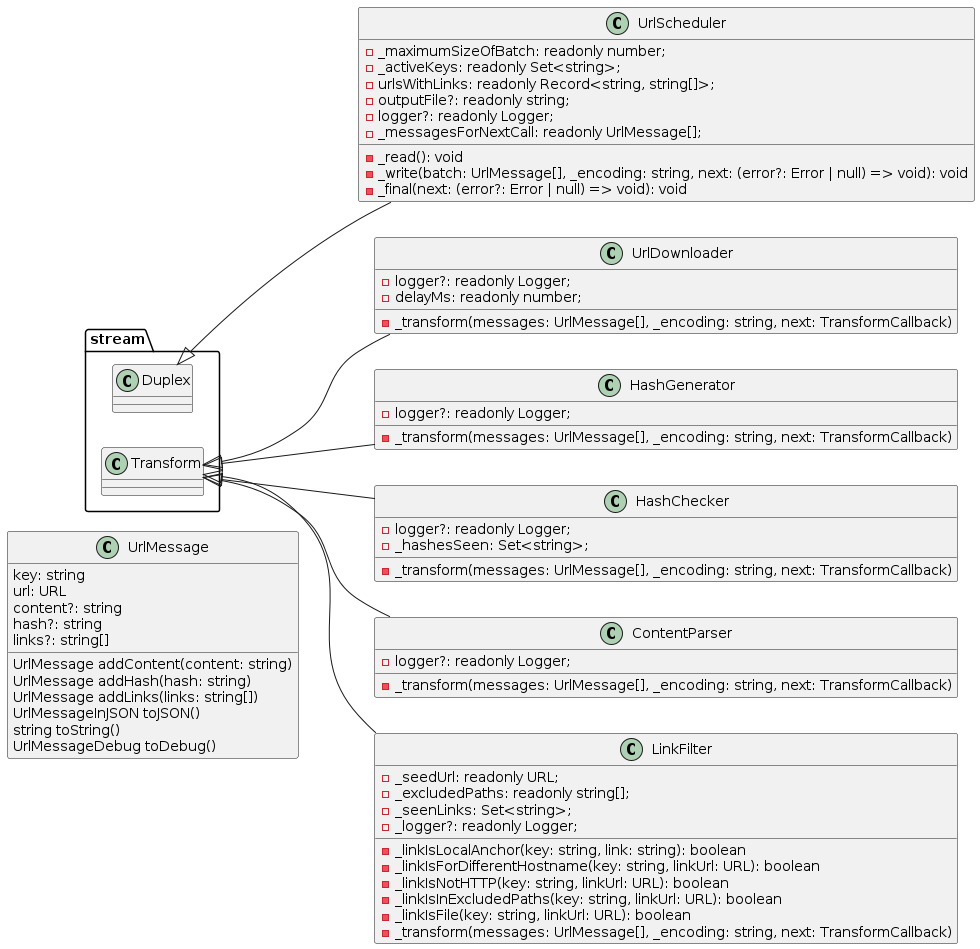

The diagram above was rendered by PlantUML. Its source (embedded in the PNG):
@startuml web-crawler-class
left to right direction
class UrlMessage {
  key: string
  url: URL 
  content?: string 
  hash?: string
  links?: string[]
  UrlMessage addContent(content: string)
  UrlMessage addHash(hash: string)
  UrlMessage addLinks(links: string[])
  UrlMessageInJSON toJSON()
  string toString()
  UrlMessageDebug toDebug()
}

class UrlScheduler extends stream.Duplex {
  -_maximumSizeOfBatch: readonly number;
  -_activeKeys: readonly Set<string>;
  -urlsWithLinks: readonly Record<string, string[]>;
  -outputFile?: readonly string;
  -logger?: readonly Logger;
  -_messagesForNextCall: readonly UrlMessage[];
  -_read(): void
  -_write(batch: UrlMessage[], _encoding: string, next: (error?: Error | null) => void): void
  -_final(next: (error?: Error | null) => void): void
}

class UrlDownloader extends stream.Transform {
  -logger?: readonly Logger;
  -delayMs: readonly number;
  -_transform(messages: UrlMessage[], _encoding: string, next: TransformCallback)
}

class HashGenerator extends stream.Transform {
  -logger?: readonly Logger;
  -_transform(messages: UrlMessage[], _encoding: string, next: TransformCallback)
}

class HashChecker extends stream.Transform {
  -logger?: readonly Logger;
  -_hashesSeen: Set<string>;
  -_transform(messages: UrlMessage[], _encoding: string, next: TransformCallback)
}

class ContentParser extends stream.Transform {
  -logger?: readonly Logger;
  -_transform(messages: UrlMessage[], _encoding: string, next: TransformCallback)
}

class LinkFilter extends stream.Transform {
  -_seedUrl: readonly URL;
  -_excludedPaths: readonly string[];
  -_seenLinks: Set<string>;
  -_logger?: readonly Logger;
  -_linkIsLocalAnchor(key: string, link: string): boolean
  -_linkIsForDifferentHostname(key: string, linkUrl: URL): boolean
  -_linkIsNotHTTP(key: string, linkUrl: URL): boolean
  -_linkIsInExcludedPaths(key: string, linkUrl: URL): boolean
  -_linkIsFile(key: string, linkUrl: URL): boolean
  -_transform(messages: UrlMessage[], _encoding: string, next: TransformCallback)
}

@enduml